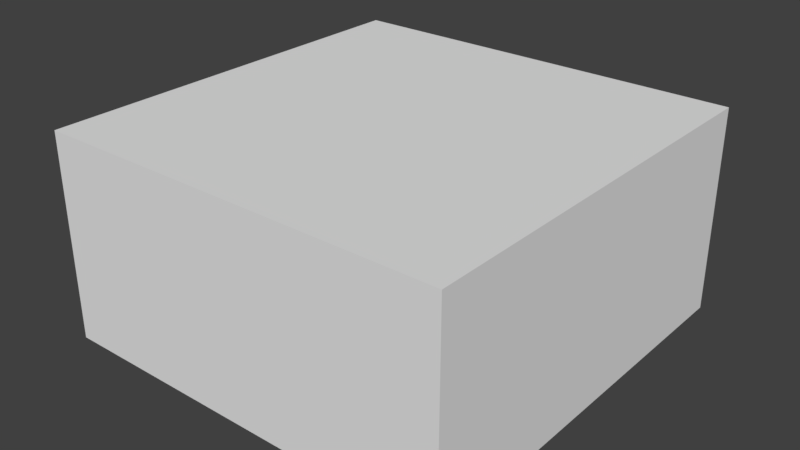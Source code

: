 # Source: WoodCutterHut.blend  (saved by Blender 2.79.0; exported with 4.5.12 LTS)
import bpy
from mathutils import Matrix  # noqa: F401  (used for matrix-valued properties, if any)

bpy.ops.wm.read_factory_settings(use_empty=True)
scene = bpy.context.scene
scene.name = 'Scene'

# ---- collections
col_collection_1 = bpy.data.collections.new('Collection 1'); scene.collection.children.link(col_collection_1)

# ---- materials (node trees are filled in below, after node groups)
mat_material = bpy.data.materials.new('Material')
mat_material.alpha_threshold = 0.0
mat_material.use_transparent_shadow = False
mat_material.roughness = 0.5
mat_material.line_color = (0.0, 0.0, 0.0, 1.0)

# ---- material node trees

# ---- world
world_world = bpy.data.worlds.new('World'); scene.world = world_world
world_world.color = (0.05088, 0.05088, 0.05088)
world_world.use_sun_shadow = False
world_world.sun_shadow_jitter_overblur = 0.0
world_world.cycles.sampling_method = 'MANUAL'

# ---- meshes
me_cube = bpy.data.meshes.new('Cube')
me_cube.from_pydata([(0.0, 1.999, 1.992), (0.0, 1.999, -0.007852), (-2.0, 1.999, -0.007851), (-2.0, 1.999, 1.992), (4.768e-07, -0.001428, 1.992), (-6.557e-07, -0.001428, -0.007852), (-2.0, -0.001428, -0.007851), (-2.0, -0.001428, 1.992)], [], [(0, 1, 2, 3), (4, 7, 6, 5), (0, 4, 5, 1), (1, 5, 6, 2), (2, 6, 7, 3), (4, 0, 3, 7)])
me_cube.materials.append(mat_material)
me_cube.use_remesh_preserve_volume = False
me_cube.use_remesh_preserve_attributes = False
me_cube.use_mirror_vertex_groups = False
me_cube.update()

# ---- objects
ob_cube = bpy.data.objects.new('Cube', me_cube)

# ---- transforms, parenting, visibility, modifiers, constraints
ob_cube.location = (0.0, 0.0, 1.192e-07)
ob_cube.rotation_euler = (1.571, -0.0, 0.0)
ob_cube.scale = (1.0, 0.5, 1.0)
ob_cube.lock_rotations_4d = False
ob_cube.empty_display_type = 'ARROWS'
ob_cube.lineart.crease_threshold = 0.0

# ---- collection membership
col_collection_1.objects.link(ob_cube)

# ---- scene / render settings (as saved in the file)
scene.frame_start = 1; scene.frame_end = 250; scene.frame_set(1)
scene.render.engine = 'BLENDER_EEVEE_NEXT'
scene.render.resolution_percentage = 50
scene.render.dither_intensity = 0.0
scene.cycles.use_denoising = False
scene.cycles.samples = 128
scene.cycles.sampling_pattern = 'TABULATED_SOBOL'
scene.cycles.use_adaptive_sampling = False
scene.cycles.use_light_tree = False
scene.cycles.blur_glossy = 0.0
scene.cycles.sample_clamp_indirect = 0.0
scene.view_settings.view_transform = 'Standard'
bpy.context.view_layer.update()

# ---- added for rendering (the .blend has no active camera and no usable light): camera, sun
cam_auto = bpy.data.cameras.new('AutoCamera')
cam_auto.lens = 50.0
cam_auto.sensor_width = 36.0
cam_auto.clip_end = 1000.0
ob_auto_camera = bpy.data.objects.new('AutoCamera', cam_auto)
scene.collection.objects.link(ob_auto_camera)
ob_auto_camera.location = (1.77568, -4.32296, 2.71983)
ob_auto_camera.rotation_euler = (1.09748, -7.21219e-08, 0.694738)
scene.camera = ob_auto_camera
light_auto_sun = bpy.data.lights.new('AutoSun', 'SUN')
light_auto_sun.energy = 3.0
light_auto_sun.angle = 0.0523599
ob_auto_sun = bpy.data.objects.new('AutoSun', light_auto_sun)
scene.collection.objects.link(ob_auto_sun)
ob_auto_sun.rotation_euler = (0.872665, 0.174533, 0.523599)
bpy.context.view_layer.update()
